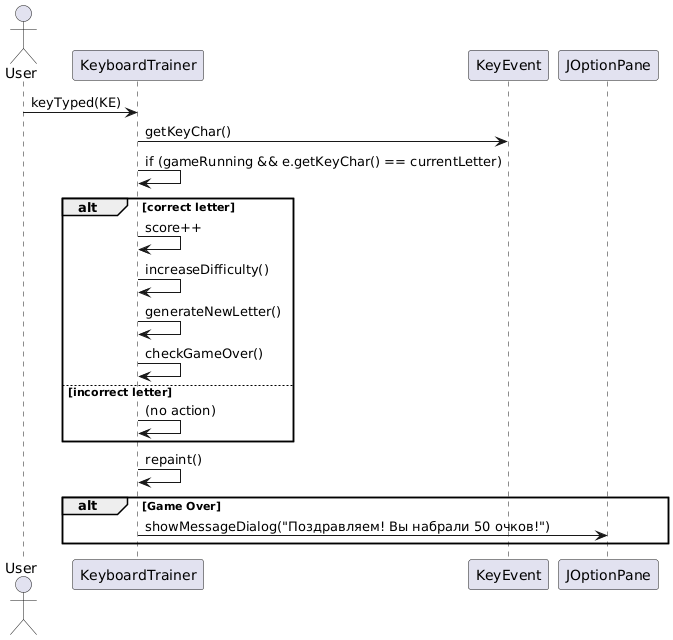

The diagram above was rendered by PlantUML. Its source (embedded in the PNG):
@startuml
actor User
participant "KeyboardTrainer" as KT
participant "KeyEvent" as KE
participant "JOptionPane" as JP

User -> KT: keyTyped(KE)
KT -> KE: getKeyChar()
KT -> KT: if (gameRunning && e.getKeyChar() == currentLetter)
alt correct letter
    KT -> KT: score++
    KT -> KT: increaseDifficulty()
    KT -> KT: generateNewLetter()
    KT -> KT: checkGameOver()
else incorrect letter
    KT -> KT: (no action)
end
KT -> KT: repaint()

alt Game Over
    KT -> JP: showMessageDialog("Поздравляем! Вы набрали 50 очков!")
end
@enduml